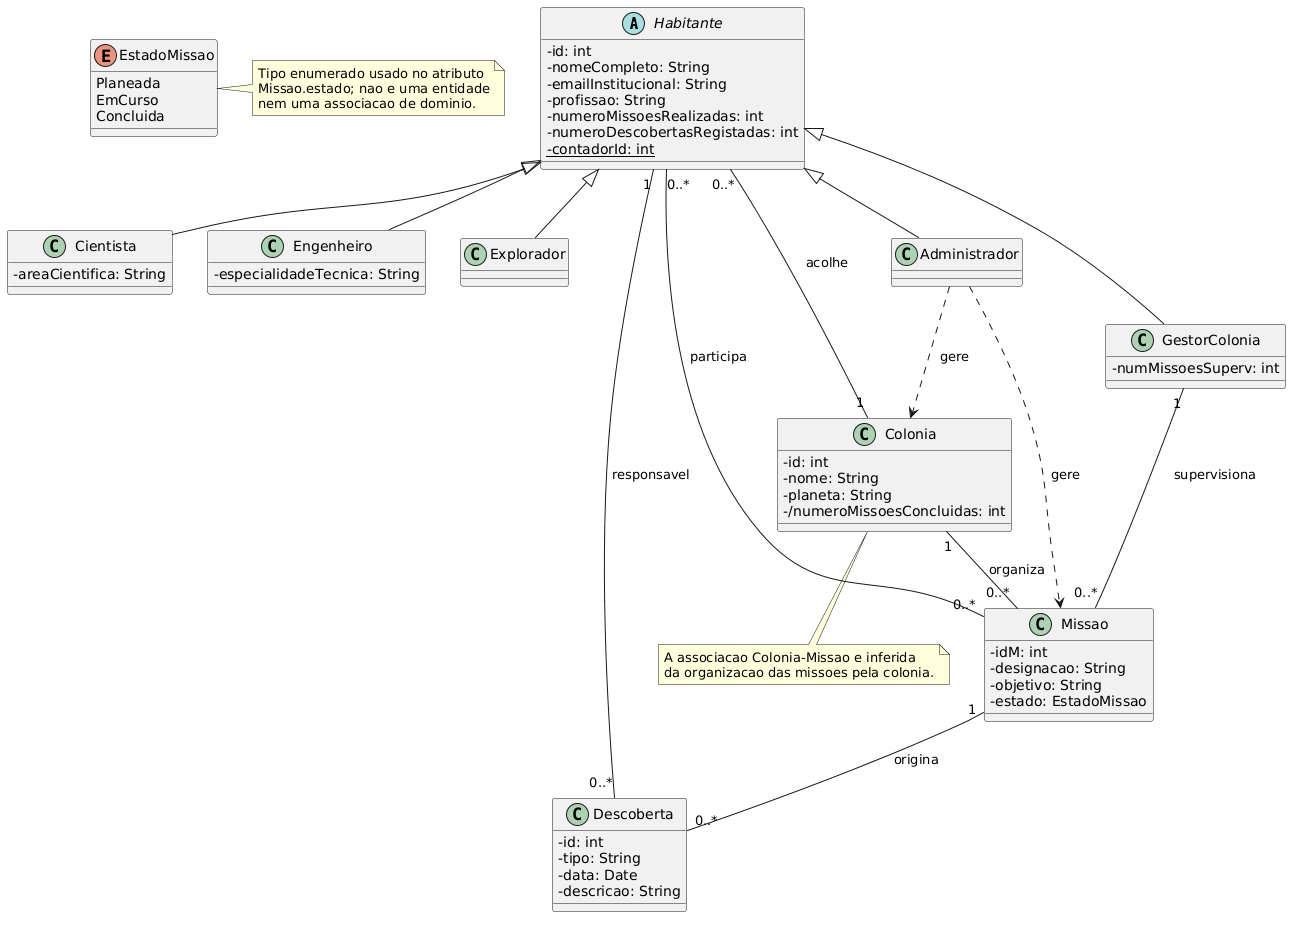

The diagram above was rendered by PlantUML. Its source (embedded in the PNG):
@startuml
skinparam classAttributeIconSize 0

abstract class Habitante {
  - id: int
  - nomeCompleto: String
  - emailInstitucional: String
  - profissao: String
  - numeroMissoesRealizadas: int
  - numeroDescobertasRegistadas: int
  - contadorId: int {static}
}

class Cientista {
  - areaCientifica: String
}

class Engenheiro {
  - especialidadeTecnica: String
}

class Explorador

class Administrador

class GestorColonia {
  - numMissoesSuperv: int
}

class Colonia {
  - id: int
  - nome: String
  - planeta: String
  - /numeroMissoesConcluidas: int
}

class Missao {
  - idM: int
  - designacao: String
  - objetivo: String
  - estado: EstadoMissao
}

class Descoberta {
  - id: int
  - tipo: String
  - data: Date
  - descricao: String
}

enum EstadoMissao {
  Planeada
  EmCurso
  Concluida
}

Habitante <|-- Cientista
Habitante <|-- Engenheiro
Habitante <|-- Explorador
Habitante <|-- Administrador
Habitante <|-- GestorColonia

Colonia "1" -- "0..*" Habitante : acolhe
Colonia "1" -- "0..*" Missao : organiza
Habitante "0..*" -- "0..*" Missao : participa
GestorColonia "1" -- "0..*" Missao : supervisiona
Missao "1" -- "0..*" Descoberta : origina
Habitante "1" -- "0..*" Descoberta : responsavel

Administrador ..> Colonia : gere
Administrador ..> Missao : gere

note right of EstadoMissao
  Tipo enumerado usado no atributo
  Missao.estado; nao e uma entidade
  nem uma associacao de dominio.
end note

note bottom of Colonia
  A associacao Colonia-Missao e inferida
  da organizacao das missoes pela colonia.
end note
@enduml